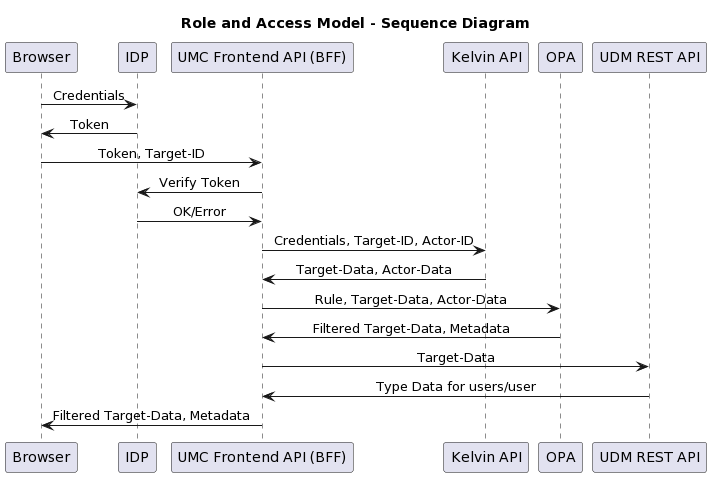

The diagram above was rendered by PlantUML. Its source (embedded in the PNG):
@startuml
title Role and Access Model - Sequence Diagram
skinparam sequenceMessageAlign center
Browser -> IDP : Credentials
Browser <- IDP : Token
Browser -> "UMC Frontend API (BFF)" as BFF : Token, Target-ID
BFF -> IDP : Verify Token
IDP -> BFF : OK/Error
BFF -> "Kelvin API" as Kelvin : Credentials, Target-ID, Actor-ID
Kelvin -> BFF : Target-Data, Actor-Data
BFF -> OPA : Rule, Target-Data, Actor-Data
OPA -> BFF : Filtered Target-Data, Metadata
BFF -> "UDM REST API" as UDM : Target-Data
UDM -> BFF : Type Data for users/user
BFF -> Browser : Filtered Target-Data, Metadata
@enduml